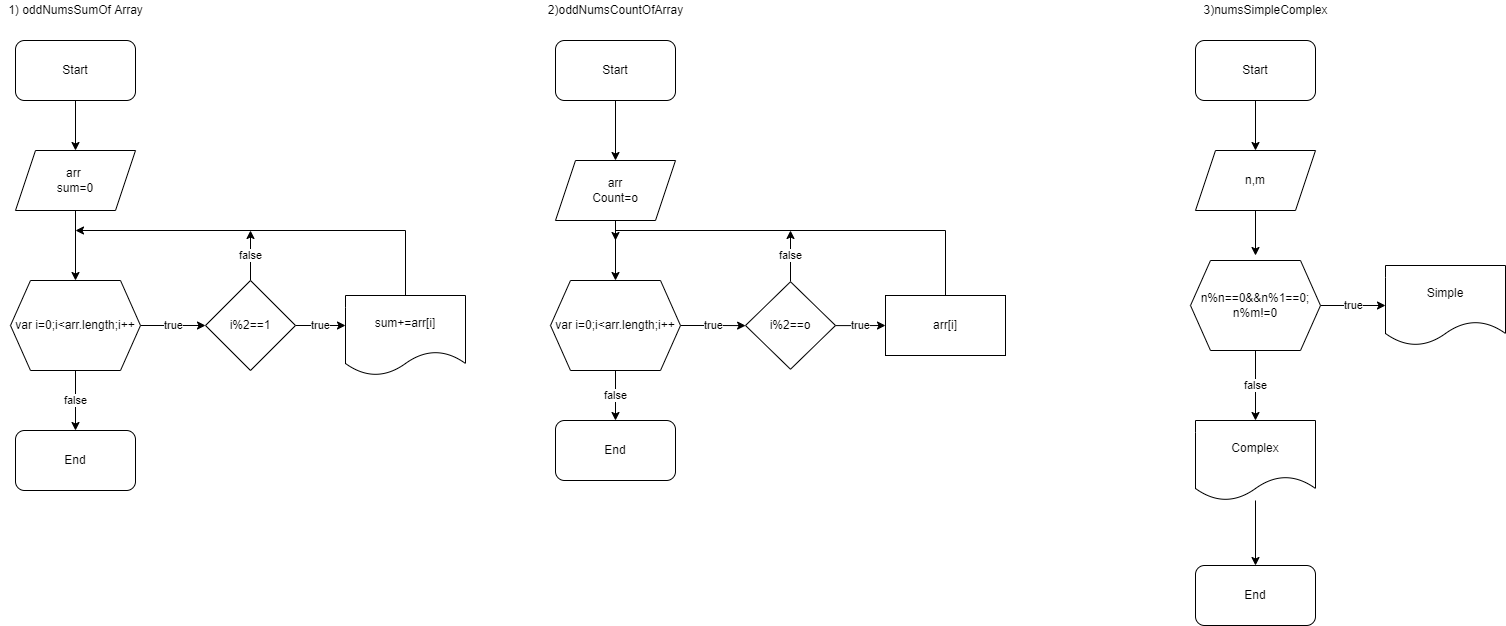

The diagram above was exported from draw.io. Its source (the exported page's mxGraphModel, read from the mxfile embedded in the PNG):
<mxGraphModel dx="1422" dy="705" grid="1" gridSize="10" guides="1" tooltips="1" connect="1" arrows="1" fold="1" page="1" pageScale="1" pageWidth="827" pageHeight="1169" math="0" shadow="0">
  <root>
    <mxCell id="WIyWlLk6GJQsqaUBKTNV-0" />
    <mxCell id="WIyWlLk6GJQsqaUBKTNV-1" parent="WIyWlLk6GJQsqaUBKTNV-0" />
    <mxCell id="5goRF9psTwck1OSDg9Ji-2" value="" style="edgeStyle=orthogonalEdgeStyle;rounded=0;orthogonalLoop=1;jettySize=auto;html=1;" edge="1" parent="WIyWlLk6GJQsqaUBKTNV-1" source="5goRF9psTwck1OSDg9Ji-0" target="5goRF9psTwck1OSDg9Ji-1">
      <mxGeometry relative="1" as="geometry" />
    </mxCell>
    <mxCell id="5goRF9psTwck1OSDg9Ji-0" value="Start" style="rounded=1;whiteSpace=wrap;html=1;" vertex="1" parent="WIyWlLk6GJQsqaUBKTNV-1">
      <mxGeometry x="70" y="60" width="120" height="60" as="geometry" />
    </mxCell>
    <mxCell id="5goRF9psTwck1OSDg9Ji-4" value="" style="edgeStyle=orthogonalEdgeStyle;rounded=0;orthogonalLoop=1;jettySize=auto;html=1;" edge="1" parent="WIyWlLk6GJQsqaUBKTNV-1" source="5goRF9psTwck1OSDg9Ji-1" target="5goRF9psTwck1OSDg9Ji-3">
      <mxGeometry relative="1" as="geometry" />
    </mxCell>
    <mxCell id="5goRF9psTwck1OSDg9Ji-1" value="arr&amp;nbsp;&lt;br&gt;sum=0" style="shape=parallelogram;perimeter=parallelogramPerimeter;whiteSpace=wrap;html=1;fixedSize=1;" vertex="1" parent="WIyWlLk6GJQsqaUBKTNV-1">
      <mxGeometry x="70" y="170" width="120" height="60" as="geometry" />
    </mxCell>
    <mxCell id="5goRF9psTwck1OSDg9Ji-6" value="true" style="edgeStyle=orthogonalEdgeStyle;rounded=0;orthogonalLoop=1;jettySize=auto;html=1;" edge="1" parent="WIyWlLk6GJQsqaUBKTNV-1" source="5goRF9psTwck1OSDg9Ji-3" target="5goRF9psTwck1OSDg9Ji-5">
      <mxGeometry relative="1" as="geometry" />
    </mxCell>
    <mxCell id="5goRF9psTwck1OSDg9Ji-12" value="false" style="edgeStyle=orthogonalEdgeStyle;rounded=0;orthogonalLoop=1;jettySize=auto;html=1;" edge="1" parent="WIyWlLk6GJQsqaUBKTNV-1" source="5goRF9psTwck1OSDg9Ji-3" target="5goRF9psTwck1OSDg9Ji-11">
      <mxGeometry relative="1" as="geometry" />
    </mxCell>
    <mxCell id="5goRF9psTwck1OSDg9Ji-3" value="var i=0;i&amp;lt;arr.length;i++" style="shape=hexagon;perimeter=hexagonPerimeter2;whiteSpace=wrap;html=1;fixedSize=1;" vertex="1" parent="WIyWlLk6GJQsqaUBKTNV-1">
      <mxGeometry x="65" y="300" width="130" height="90" as="geometry" />
    </mxCell>
    <mxCell id="5goRF9psTwck1OSDg9Ji-8" value="true" style="edgeStyle=orthogonalEdgeStyle;rounded=0;orthogonalLoop=1;jettySize=auto;html=1;" edge="1" parent="WIyWlLk6GJQsqaUBKTNV-1" source="5goRF9psTwck1OSDg9Ji-5">
      <mxGeometry relative="1" as="geometry">
        <mxPoint x="400" y="345" as="targetPoint" />
      </mxGeometry>
    </mxCell>
    <mxCell id="5goRF9psTwck1OSDg9Ji-27" value="false" style="edgeStyle=orthogonalEdgeStyle;rounded=0;orthogonalLoop=1;jettySize=auto;html=1;" edge="1" parent="WIyWlLk6GJQsqaUBKTNV-1" source="5goRF9psTwck1OSDg9Ji-5">
      <mxGeometry relative="1" as="geometry">
        <mxPoint x="305" y="250" as="targetPoint" />
      </mxGeometry>
    </mxCell>
    <mxCell id="5goRF9psTwck1OSDg9Ji-5" value="i%2==1" style="rhombus;whiteSpace=wrap;html=1;" vertex="1" parent="WIyWlLk6GJQsqaUBKTNV-1">
      <mxGeometry x="260" y="300" width="90" height="90" as="geometry" />
    </mxCell>
    <mxCell id="5goRF9psTwck1OSDg9Ji-10" style="edgeStyle=orthogonalEdgeStyle;rounded=0;orthogonalLoop=1;jettySize=auto;html=1;" edge="1" parent="WIyWlLk6GJQsqaUBKTNV-1">
      <mxGeometry relative="1" as="geometry">
        <mxPoint x="130" y="250" as="targetPoint" />
        <mxPoint x="460" y="315" as="sourcePoint" />
        <Array as="points">
          <mxPoint x="460" y="250" />
        </Array>
      </mxGeometry>
    </mxCell>
    <mxCell id="5goRF9psTwck1OSDg9Ji-11" value="End" style="rounded=1;whiteSpace=wrap;html=1;" vertex="1" parent="WIyWlLk6GJQsqaUBKTNV-1">
      <mxGeometry x="70" y="450" width="120" height="60" as="geometry" />
    </mxCell>
    <mxCell id="5goRF9psTwck1OSDg9Ji-15" value="" style="edgeStyle=orthogonalEdgeStyle;rounded=0;orthogonalLoop=1;jettySize=auto;html=1;" edge="1" parent="WIyWlLk6GJQsqaUBKTNV-1" source="5goRF9psTwck1OSDg9Ji-13" target="5goRF9psTwck1OSDg9Ji-14">
      <mxGeometry relative="1" as="geometry" />
    </mxCell>
    <mxCell id="5goRF9psTwck1OSDg9Ji-13" value="Start" style="rounded=1;whiteSpace=wrap;html=1;" vertex="1" parent="WIyWlLk6GJQsqaUBKTNV-1">
      <mxGeometry x="610" y="60" width="120" height="60" as="geometry" />
    </mxCell>
    <mxCell id="5goRF9psTwck1OSDg9Ji-17" value="" style="edgeStyle=orthogonalEdgeStyle;rounded=0;orthogonalLoop=1;jettySize=auto;html=1;" edge="1" parent="WIyWlLk6GJQsqaUBKTNV-1" source="5goRF9psTwck1OSDg9Ji-14" target="5goRF9psTwck1OSDg9Ji-16">
      <mxGeometry relative="1" as="geometry" />
    </mxCell>
    <mxCell id="5goRF9psTwck1OSDg9Ji-14" value="arr&lt;br&gt;Count=o" style="shape=parallelogram;perimeter=parallelogramPerimeter;whiteSpace=wrap;html=1;fixedSize=1;" vertex="1" parent="WIyWlLk6GJQsqaUBKTNV-1">
      <mxGeometry x="610" y="180" width="120" height="60" as="geometry" />
    </mxCell>
    <mxCell id="5goRF9psTwck1OSDg9Ji-19" value="true" style="edgeStyle=orthogonalEdgeStyle;rounded=0;orthogonalLoop=1;jettySize=auto;html=1;" edge="1" parent="WIyWlLk6GJQsqaUBKTNV-1" source="5goRF9psTwck1OSDg9Ji-16" target="5goRF9psTwck1OSDg9Ji-18">
      <mxGeometry relative="1" as="geometry" />
    </mxCell>
    <mxCell id="5goRF9psTwck1OSDg9Ji-23" value="false" style="edgeStyle=orthogonalEdgeStyle;rounded=0;orthogonalLoop=1;jettySize=auto;html=1;" edge="1" parent="WIyWlLk6GJQsqaUBKTNV-1" source="5goRF9psTwck1OSDg9Ji-16">
      <mxGeometry relative="1" as="geometry">
        <mxPoint x="670" y="440" as="targetPoint" />
      </mxGeometry>
    </mxCell>
    <mxCell id="5goRF9psTwck1OSDg9Ji-16" value="var i=0;i&amp;lt;arr.length;i++" style="shape=hexagon;perimeter=hexagonPerimeter2;whiteSpace=wrap;html=1;fixedSize=1;" vertex="1" parent="WIyWlLk6GJQsqaUBKTNV-1">
      <mxGeometry x="605" y="300" width="130" height="90" as="geometry" />
    </mxCell>
    <mxCell id="5goRF9psTwck1OSDg9Ji-21" value="true" style="edgeStyle=orthogonalEdgeStyle;rounded=0;orthogonalLoop=1;jettySize=auto;html=1;" edge="1" parent="WIyWlLk6GJQsqaUBKTNV-1" source="5goRF9psTwck1OSDg9Ji-18" target="5goRF9psTwck1OSDg9Ji-20">
      <mxGeometry relative="1" as="geometry" />
    </mxCell>
    <mxCell id="5goRF9psTwck1OSDg9Ji-28" value="false" style="edgeStyle=orthogonalEdgeStyle;rounded=0;orthogonalLoop=1;jettySize=auto;html=1;" edge="1" parent="WIyWlLk6GJQsqaUBKTNV-1" source="5goRF9psTwck1OSDg9Ji-18">
      <mxGeometry relative="1" as="geometry">
        <mxPoint x="845" y="250" as="targetPoint" />
      </mxGeometry>
    </mxCell>
    <mxCell id="5goRF9psTwck1OSDg9Ji-18" value="i%2==o" style="rhombus;whiteSpace=wrap;html=1;" vertex="1" parent="WIyWlLk6GJQsqaUBKTNV-1">
      <mxGeometry x="800" y="301.25" width="90" height="87.5" as="geometry" />
    </mxCell>
    <mxCell id="5goRF9psTwck1OSDg9Ji-26" style="edgeStyle=orthogonalEdgeStyle;rounded=0;orthogonalLoop=1;jettySize=auto;html=1;" edge="1" parent="WIyWlLk6GJQsqaUBKTNV-1" source="5goRF9psTwck1OSDg9Ji-20">
      <mxGeometry relative="1" as="geometry">
        <mxPoint x="670" y="260" as="targetPoint" />
        <Array as="points">
          <mxPoint x="1000" y="250" />
          <mxPoint x="670" y="250" />
        </Array>
      </mxGeometry>
    </mxCell>
    <mxCell id="5goRF9psTwck1OSDg9Ji-20" value="arr[i]" style="rounded=0;whiteSpace=wrap;html=1;" vertex="1" parent="WIyWlLk6GJQsqaUBKTNV-1">
      <mxGeometry x="940" y="315" width="120" height="60" as="geometry" />
    </mxCell>
    <mxCell id="5goRF9psTwck1OSDg9Ji-24" value="End" style="rounded=1;whiteSpace=wrap;html=1;" vertex="1" parent="WIyWlLk6GJQsqaUBKTNV-1">
      <mxGeometry x="610" y="440" width="120" height="60" as="geometry" />
    </mxCell>
    <mxCell id="5goRF9psTwck1OSDg9Ji-31" value="" style="edgeStyle=orthogonalEdgeStyle;rounded=0;orthogonalLoop=1;jettySize=auto;html=1;" edge="1" parent="WIyWlLk6GJQsqaUBKTNV-1" source="5goRF9psTwck1OSDg9Ji-29" target="5goRF9psTwck1OSDg9Ji-30">
      <mxGeometry relative="1" as="geometry" />
    </mxCell>
    <mxCell id="5goRF9psTwck1OSDg9Ji-29" value="Start" style="rounded=1;whiteSpace=wrap;html=1;" vertex="1" parent="WIyWlLk6GJQsqaUBKTNV-1">
      <mxGeometry x="1250" y="60" width="120" height="60" as="geometry" />
    </mxCell>
    <mxCell id="5goRF9psTwck1OSDg9Ji-36" value="" style="edgeStyle=orthogonalEdgeStyle;rounded=0;orthogonalLoop=1;jettySize=auto;html=1;" edge="1" parent="WIyWlLk6GJQsqaUBKTNV-1" source="5goRF9psTwck1OSDg9Ji-30">
      <mxGeometry relative="1" as="geometry">
        <mxPoint x="1310" y="275" as="targetPoint" />
      </mxGeometry>
    </mxCell>
    <mxCell id="5goRF9psTwck1OSDg9Ji-30" value="n,m" style="shape=parallelogram;perimeter=parallelogramPerimeter;whiteSpace=wrap;html=1;fixedSize=1;" vertex="1" parent="WIyWlLk6GJQsqaUBKTNV-1">
      <mxGeometry x="1250" y="170" width="120" height="60" as="geometry" />
    </mxCell>
    <mxCell id="5goRF9psTwck1OSDg9Ji-33" value="sum+=arr[i]" style="shape=document;whiteSpace=wrap;html=1;boundedLbl=1;" vertex="1" parent="WIyWlLk6GJQsqaUBKTNV-1">
      <mxGeometry x="400" y="315" width="120" height="80" as="geometry" />
    </mxCell>
    <mxCell id="5goRF9psTwck1OSDg9Ji-34" value="1) oddNumsSumOf Array" style="text;html=1;align=center;verticalAlign=middle;resizable=0;points=[];autosize=1;strokeColor=none;fillColor=none;" vertex="1" parent="WIyWlLk6GJQsqaUBKTNV-1">
      <mxGeometry x="55" y="20" width="150" height="20" as="geometry" />
    </mxCell>
    <mxCell id="5goRF9psTwck1OSDg9Ji-35" value="2)oddNumsCountOfArray" style="text;html=1;align=center;verticalAlign=middle;resizable=0;points=[];autosize=1;strokeColor=none;fillColor=none;" vertex="1" parent="WIyWlLk6GJQsqaUBKTNV-1">
      <mxGeometry x="595" y="20" width="150" height="20" as="geometry" />
    </mxCell>
    <mxCell id="5goRF9psTwck1OSDg9Ji-41" value="End" style="rounded=1;whiteSpace=wrap;html=1;" vertex="1" parent="WIyWlLk6GJQsqaUBKTNV-1">
      <mxGeometry x="1250" y="585" width="120" height="60" as="geometry" />
    </mxCell>
    <mxCell id="5goRF9psTwck1OSDg9Ji-61" value="true" style="edgeStyle=orthogonalEdgeStyle;rounded=0;orthogonalLoop=1;jettySize=auto;html=1;" edge="1" parent="WIyWlLk6GJQsqaUBKTNV-1" source="5goRF9psTwck1OSDg9Ji-46" target="5goRF9psTwck1OSDg9Ji-52">
      <mxGeometry relative="1" as="geometry" />
    </mxCell>
    <mxCell id="5goRF9psTwck1OSDg9Ji-62" value="false" style="edgeStyle=orthogonalEdgeStyle;rounded=0;orthogonalLoop=1;jettySize=auto;html=1;" edge="1" parent="WIyWlLk6GJQsqaUBKTNV-1" source="5goRF9psTwck1OSDg9Ji-46" target="5goRF9psTwck1OSDg9Ji-58">
      <mxGeometry relative="1" as="geometry" />
    </mxCell>
    <mxCell id="5goRF9psTwck1OSDg9Ji-46" value="n%n==0&amp;amp;&amp;amp;n%1==0; n%m!=0" style="shape=hexagon;perimeter=hexagonPerimeter2;whiteSpace=wrap;html=1;fixedSize=1;" vertex="1" parent="WIyWlLk6GJQsqaUBKTNV-1">
      <mxGeometry x="1245" y="280" width="130" height="90" as="geometry" />
    </mxCell>
    <mxCell id="5goRF9psTwck1OSDg9Ji-52" value="Simple" style="shape=document;whiteSpace=wrap;html=1;boundedLbl=1;" vertex="1" parent="WIyWlLk6GJQsqaUBKTNV-1">
      <mxGeometry x="1440" y="285" width="120" height="80" as="geometry" />
    </mxCell>
    <mxCell id="5goRF9psTwck1OSDg9Ji-57" value="3)numsSimpleComplex" style="text;html=1;align=center;verticalAlign=middle;resizable=0;points=[];autosize=1;strokeColor=none;fillColor=none;" vertex="1" parent="WIyWlLk6GJQsqaUBKTNV-1">
      <mxGeometry x="1250" y="20" width="140" height="20" as="geometry" />
    </mxCell>
    <mxCell id="5goRF9psTwck1OSDg9Ji-60" value="" style="edgeStyle=orthogonalEdgeStyle;rounded=0;orthogonalLoop=1;jettySize=auto;html=1;" edge="1" parent="WIyWlLk6GJQsqaUBKTNV-1" source="5goRF9psTwck1OSDg9Ji-58" target="5goRF9psTwck1OSDg9Ji-41">
      <mxGeometry relative="1" as="geometry" />
    </mxCell>
    <mxCell id="5goRF9psTwck1OSDg9Ji-58" value="Complex" style="shape=document;whiteSpace=wrap;html=1;boundedLbl=1;" vertex="1" parent="WIyWlLk6GJQsqaUBKTNV-1">
      <mxGeometry x="1250" y="440" width="120" height="80" as="geometry" />
    </mxCell>
  </root>
</mxGraphModel>